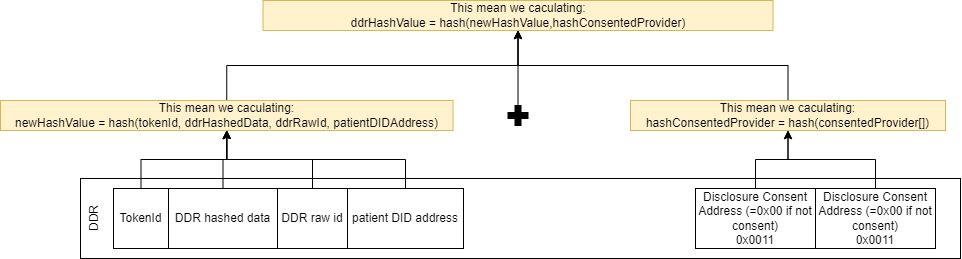

The diagram above was exported from draw.io. Its source (the exported page's mxGraphModel, read from the mxfile embedded in the PNG):
<mxGraphModel dx="5435" dy="1795" grid="1" gridSize="10" guides="1" tooltips="1" connect="1" arrows="1" fold="1" page="1" pageScale="1" pageWidth="850" pageHeight="1100" math="0" shadow="0">
  <root>
    <mxCell id="0" />
    <mxCell id="1" parent="0" />
    <mxCell id="2" value="DDR" style="rounded=0;whiteSpace=wrap;html=1;fontSize=12;horizontal=0;verticalAlign=top;" vertex="1" parent="1">
      <mxGeometry x="1190" y="860" width="880" height="80" as="geometry" />
    </mxCell>
    <mxCell id="3" style="edgeStyle=orthogonalEdgeStyle;rounded=0;orthogonalLoop=1;jettySize=auto;html=1;fontSize=12;endArrow=classic;endFill=1;" edge="1" source="4" target="12" parent="1">
      <mxGeometry relative="1" as="geometry" />
    </mxCell>
    <mxCell id="4" value="Disclosure Consent Address (=0x00 if not consent)&lt;br&gt;0x0011" style="rounded=0;whiteSpace=wrap;html=1;" vertex="1" parent="1">
      <mxGeometry x="1925" y="870" width="120" height="60" as="geometry" />
    </mxCell>
    <mxCell id="5" style="edgeStyle=orthogonalEdgeStyle;rounded=0;orthogonalLoop=1;jettySize=auto;html=1;fontSize=12;endArrow=classic;endFill=1;" edge="1" source="6" target="20" parent="1">
      <mxGeometry relative="1" as="geometry" />
    </mxCell>
    <mxCell id="6" value="DDR hashed data" style="rounded=0;whiteSpace=wrap;html=1;" vertex="1" parent="1">
      <mxGeometry x="1278" y="870" width="109" height="60" as="geometry" />
    </mxCell>
    <mxCell id="7" style="edgeStyle=orthogonalEdgeStyle;rounded=0;orthogonalLoop=1;jettySize=auto;html=1;fontSize=12;endArrow=classic;endFill=1;" edge="1" source="8" target="12" parent="1">
      <mxGeometry relative="1" as="geometry" />
    </mxCell>
    <mxCell id="8" value="Disclosure Consent Address (=0x00 if not consent)&lt;br&gt;0x0011" style="rounded=0;whiteSpace=wrap;html=1;" vertex="1" parent="1">
      <mxGeometry x="1805" y="870" width="120" height="60" as="geometry" />
    </mxCell>
    <mxCell id="9" style="edgeStyle=orthogonalEdgeStyle;rounded=0;orthogonalLoop=1;jettySize=auto;html=1;fontSize=12;endArrow=classic;endFill=1;" edge="1" source="10" target="21" parent="1">
      <mxGeometry relative="1" as="geometry" />
    </mxCell>
    <mxCell id="10" value="" style="shape=cross;whiteSpace=wrap;html=1;fillColor=#000000;size=0.30000000000003413;" vertex="1" parent="1">
      <mxGeometry x="1617.5" y="787" width="20" height="20" as="geometry" />
    </mxCell>
    <mxCell id="11" style="edgeStyle=orthogonalEdgeStyle;rounded=0;orthogonalLoop=1;jettySize=auto;html=1;fontSize=12;endArrow=classic;endFill=1;" edge="1" source="12" target="21" parent="1">
      <mxGeometry relative="1" as="geometry" />
    </mxCell>
    <mxCell id="12" value="This mean we caculating:&lt;br&gt;hashConsentedProvider = hash(consentedProvider[])" style="text;html=1;strokeColor=#d6b656;fillColor=#fff2cc;align=center;verticalAlign=middle;whiteSpace=wrap;rounded=0;" vertex="1" parent="1">
      <mxGeometry x="1740" y="782" width="315" height="30" as="geometry" />
    </mxCell>
    <mxCell id="13" style="edgeStyle=orthogonalEdgeStyle;rounded=0;orthogonalLoop=1;jettySize=auto;html=1;entryX=0.5;entryY=1;entryDx=0;entryDy=0;fontSize=12;endArrow=classic;endFill=1;" edge="1" source="14" target="20" parent="1">
      <mxGeometry relative="1" as="geometry" />
    </mxCell>
    <mxCell id="14" value="DDR raw id" style="rounded=0;whiteSpace=wrap;html=1;" vertex="1" parent="1">
      <mxGeometry x="1387" y="870" width="70" height="60" as="geometry" />
    </mxCell>
    <mxCell id="15" style="edgeStyle=orthogonalEdgeStyle;rounded=0;orthogonalLoop=1;jettySize=auto;html=1;fontSize=12;endArrow=classic;endFill=1;" edge="1" source="16" target="20" parent="1">
      <mxGeometry relative="1" as="geometry" />
    </mxCell>
    <mxCell id="16" value="patient DID address" style="rounded=0;whiteSpace=wrap;html=1;" vertex="1" parent="1">
      <mxGeometry x="1457" y="870" width="116" height="60" as="geometry" />
    </mxCell>
    <mxCell id="17" style="edgeStyle=orthogonalEdgeStyle;rounded=0;orthogonalLoop=1;jettySize=auto;html=1;fontSize=12;endArrow=classic;endFill=1;" edge="1" source="18" target="20" parent="1">
      <mxGeometry relative="1" as="geometry" />
    </mxCell>
    <mxCell id="18" value="TokenId" style="rounded=0;whiteSpace=wrap;html=1;" vertex="1" parent="1">
      <mxGeometry x="1223" y="870" width="55" height="60" as="geometry" />
    </mxCell>
    <mxCell id="19" style="edgeStyle=orthogonalEdgeStyle;rounded=0;orthogonalLoop=1;jettySize=auto;html=1;fontSize=12;endArrow=classic;endFill=1;" edge="1" source="20" target="21" parent="1">
      <mxGeometry relative="1" as="geometry" />
    </mxCell>
    <mxCell id="20" value="This mean we caculating:&lt;br&gt;newHashValue = hash(tokenId, ddrHashedData, ddrRawId, patientDIDAddress)" style="text;html=1;strokeColor=#d6b656;fillColor=#fff2cc;align=center;verticalAlign=middle;whiteSpace=wrap;rounded=0;" vertex="1" parent="1">
      <mxGeometry x="1110" y="782" width="452.5" height="30" as="geometry" />
    </mxCell>
    <mxCell id="21" value="This mean we caculating:&lt;br&gt;ddrHashValue = hash(newHashValue,hashConsentedProvider)" style="text;html=1;strokeColor=#d6b656;fillColor=#fff2cc;align=center;verticalAlign=middle;whiteSpace=wrap;rounded=0;" vertex="1" parent="1">
      <mxGeometry x="1372.5" y="682" width="510" height="30" as="geometry" />
    </mxCell>
  </root>
</mxGraphModel>